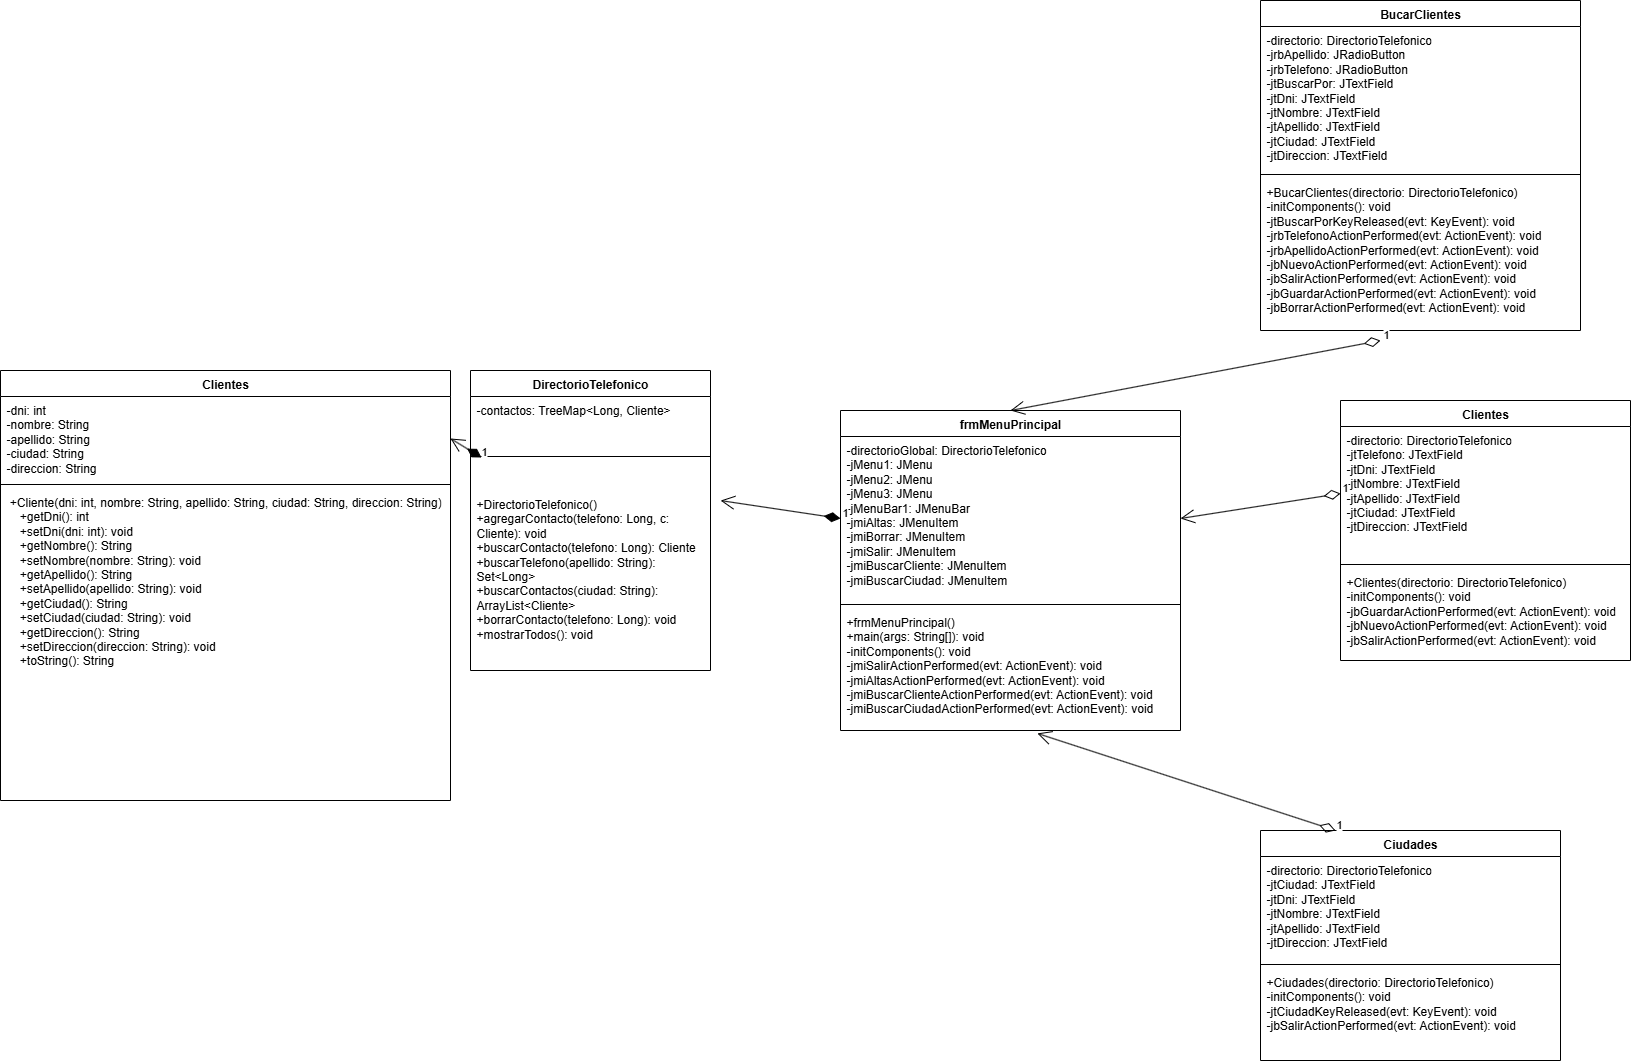

The diagram above was exported from draw.io. Its source (the exported page's mxGraphModel, read from the mxfile embedded in the PNG):
<mxGraphModel dx="543" dy="1880" grid="1" gridSize="10" guides="1" tooltips="1" connect="1" arrows="1" fold="1" page="1" pageScale="1" pageWidth="827" pageHeight="1169" math="0" shadow="0">
  <root>
    <mxCell id="0" />
    <mxCell id="1" parent="0" />
    <mxCell id="Tn8aEO137HxeCRS6yR0H-5" value="DirectorioTelefonico" style="swimlane;fontStyle=1;align=center;verticalAlign=top;childLayout=stackLayout;horizontal=1;startSize=26;horizontalStack=0;resizeParent=1;resizeParentMax=0;resizeLast=0;collapsible=1;marginBottom=0;whiteSpace=wrap;html=1;" vertex="1" parent="1">
      <mxGeometry x="470" y="60" width="240" height="300" as="geometry" />
    </mxCell>
    <mxCell id="Tn8aEO137HxeCRS6yR0H-6" value="    -contactos: TreeMap&amp;lt;Long, Cliente&amp;gt;&lt;div&gt;&lt;br/&gt;&lt;/div&gt;" style="text;strokeColor=none;fillColor=none;align=left;verticalAlign=top;spacingLeft=4;spacingRight=4;overflow=hidden;rotatable=0;points=[[0,0.5],[1,0.5]];portConstraint=eastwest;whiteSpace=wrap;html=1;" vertex="1" parent="Tn8aEO137HxeCRS6yR0H-5">
      <mxGeometry y="26" width="240" height="26" as="geometry" />
    </mxCell>
    <mxCell id="Tn8aEO137HxeCRS6yR0H-7" value="" style="line;strokeWidth=1;fillColor=none;align=left;verticalAlign=middle;spacingTop=-1;spacingLeft=3;spacingRight=3;rotatable=0;labelPosition=right;points=[];portConstraint=eastwest;strokeColor=inherit;" vertex="1" parent="Tn8aEO137HxeCRS6yR0H-5">
      <mxGeometry y="52" width="240" height="68" as="geometry" />
    </mxCell>
    <mxCell id="Tn8aEO137HxeCRS6yR0H-8" value="+DirectorioTelefonico()&lt;br/&gt;    +agregarContacto(telefono: Long, c: Cliente): void&lt;br/&gt;    +buscarContacto(telefono: Long): Cliente&lt;br/&gt;    +buscarTelefono(apellido: String): Set&amp;lt;Long&amp;gt;&lt;br/&gt;    +buscarContactos(ciudad: String): ArrayList&amp;lt;Cliente&amp;gt;&lt;br/&gt;    +borrarContacto(telefono: Long): void&lt;br/&gt;    +mostrarTodos(): void" style="text;strokeColor=none;fillColor=none;align=left;verticalAlign=top;spacingLeft=4;spacingRight=4;overflow=hidden;rotatable=0;points=[[0,0.5],[1,0.5]];portConstraint=eastwest;whiteSpace=wrap;html=1;" vertex="1" parent="Tn8aEO137HxeCRS6yR0H-5">
      <mxGeometry y="120" width="240" height="180" as="geometry" />
    </mxCell>
    <mxCell id="Tn8aEO137HxeCRS6yR0H-9" value="1" style="endArrow=open;html=1;endSize=12;startArrow=diamondThin;startSize=14;startFill=1;align=left;verticalAlign=bottom;rounded=0;entryX=1;entryY=0.5;entryDx=0;entryDy=0;exitX=0.046;exitY=0.515;exitDx=0;exitDy=0;exitPerimeter=0;" edge="1" parent="1" source="Tn8aEO137HxeCRS6yR0H-7" target="Tn8aEO137HxeCRS6yR0H-46">
      <mxGeometry x="-1" y="3" relative="1" as="geometry">
        <mxPoint x="380" y="170" as="sourcePoint" />
        <mxPoint x="305.06000000000006" y="105.05999999999995" as="targetPoint" />
      </mxGeometry>
    </mxCell>
    <mxCell id="Tn8aEO137HxeCRS6yR0H-10" value="BucarClientes " style="swimlane;fontStyle=1;align=center;verticalAlign=top;childLayout=stackLayout;horizontal=1;startSize=26;horizontalStack=0;resizeParent=1;resizeParentMax=0;resizeLast=0;collapsible=1;marginBottom=0;whiteSpace=wrap;html=1;" vertex="1" parent="1">
      <mxGeometry x="1260" y="-310" width="320" height="330" as="geometry" />
    </mxCell>
    <mxCell id="Tn8aEO137HxeCRS6yR0H-11" value="-directorio: DirectorioTelefonico&lt;br/&gt;    -jrbApellido: JRadioButton&lt;br/&gt;    -jrbTelefono: JRadioButton&lt;br/&gt;    -jtBuscarPor: JTextField&lt;br/&gt;    -jtDni: JTextField&lt;br/&gt;    -jtNombre: JTextField&lt;br/&gt;    -jtApellido: JTextField&lt;br/&gt;    -jtCiudad: JTextField&lt;br/&gt;    -jtDireccion: JTextField" style="text;strokeColor=none;fillColor=none;align=left;verticalAlign=top;spacingLeft=4;spacingRight=4;overflow=hidden;rotatable=0;points=[[0,0.5],[1,0.5]];portConstraint=eastwest;whiteSpace=wrap;html=1;" vertex="1" parent="Tn8aEO137HxeCRS6yR0H-10">
      <mxGeometry y="26" width="320" height="144" as="geometry" />
    </mxCell>
    <mxCell id="Tn8aEO137HxeCRS6yR0H-12" value="" style="line;strokeWidth=1;fillColor=none;align=left;verticalAlign=middle;spacingTop=-1;spacingLeft=3;spacingRight=3;rotatable=0;labelPosition=right;points=[];portConstraint=eastwest;strokeColor=inherit;" vertex="1" parent="Tn8aEO137HxeCRS6yR0H-10">
      <mxGeometry y="170" width="320" height="8" as="geometry" />
    </mxCell>
    <mxCell id="Tn8aEO137HxeCRS6yR0H-13" value="+BucarClientes(directorio: DirectorioTelefonico)&lt;br/&gt;    -initComponents(): void&lt;br/&gt;    -jtBuscarPorKeyReleased(evt: KeyEvent): void&lt;br/&gt;    -jrbTelefonoActionPerformed(evt: ActionEvent): void&lt;br/&gt;    -jrbApellidoActionPerformed(evt: ActionEvent): void&lt;br/&gt;    -jbNuevoActionPerformed(evt: ActionEvent): void&lt;br/&gt;    -jbSalirActionPerformed(evt: ActionEvent): void&lt;br/&gt;    -jbGuardarActionPerformed(evt: ActionEvent): void&lt;br/&gt;    -jbBorrarActionPerformed(evt: ActionEvent): void" style="text;strokeColor=none;fillColor=none;align=left;verticalAlign=top;spacingLeft=4;spacingRight=4;overflow=hidden;rotatable=0;points=[[0,0.5],[1,0.5]];portConstraint=eastwest;whiteSpace=wrap;html=1;" vertex="1" parent="Tn8aEO137HxeCRS6yR0H-10">
      <mxGeometry y="178" width="320" height="152" as="geometry" />
    </mxCell>
    <mxCell id="Tn8aEO137HxeCRS6yR0H-14" value="Ciudades" style="swimlane;fontStyle=1;align=center;verticalAlign=top;childLayout=stackLayout;horizontal=1;startSize=26;horizontalStack=0;resizeParent=1;resizeParentMax=0;resizeLast=0;collapsible=1;marginBottom=0;whiteSpace=wrap;html=1;" vertex="1" parent="1">
      <mxGeometry x="1260" y="520" width="300" height="230" as="geometry" />
    </mxCell>
    <mxCell id="Tn8aEO137HxeCRS6yR0H-15" value="  -directorio: DirectorioTelefonico&lt;br&gt;    -jtCiudad: JTextField&lt;br&gt;    -jtDni: JTextField&lt;br&gt;    -jtNombre: JTextField&lt;br&gt;    -jtApellido: JTextField&lt;br&gt;    -jtDireccion: JTextField&lt;div&gt;&lt;br/&gt;&lt;/div&gt;" style="text;strokeColor=none;fillColor=none;align=left;verticalAlign=top;spacingLeft=4;spacingRight=4;overflow=hidden;rotatable=0;points=[[0,0.5],[1,0.5]];portConstraint=eastwest;whiteSpace=wrap;html=1;" vertex="1" parent="Tn8aEO137HxeCRS6yR0H-14">
      <mxGeometry y="26" width="300" height="104" as="geometry" />
    </mxCell>
    <mxCell id="Tn8aEO137HxeCRS6yR0H-16" value="" style="line;strokeWidth=1;fillColor=none;align=left;verticalAlign=middle;spacingTop=-1;spacingLeft=3;spacingRight=3;rotatable=0;labelPosition=right;points=[];portConstraint=eastwest;strokeColor=inherit;" vertex="1" parent="Tn8aEO137HxeCRS6yR0H-14">
      <mxGeometry y="130" width="300" height="8" as="geometry" />
    </mxCell>
    <mxCell id="Tn8aEO137HxeCRS6yR0H-17" value="+Ciudades(directorio: DirectorioTelefonico)&lt;br/&gt;    -initComponents(): void&lt;br/&gt;    -jtCiudadKeyReleased(evt: KeyEvent): void&lt;br/&gt;    -jbSalirActionPerformed(evt: ActionEvent): void" style="text;strokeColor=none;fillColor=none;align=left;verticalAlign=top;spacingLeft=4;spacingRight=4;overflow=hidden;rotatable=0;points=[[0,0.5],[1,0.5]];portConstraint=eastwest;whiteSpace=wrap;html=1;" vertex="1" parent="Tn8aEO137HxeCRS6yR0H-14">
      <mxGeometry y="138" width="300" height="92" as="geometry" />
    </mxCell>
    <mxCell id="Tn8aEO137HxeCRS6yR0H-22" value="Clientes" style="swimlane;fontStyle=1;align=center;verticalAlign=top;childLayout=stackLayout;horizontal=1;startSize=26;horizontalStack=0;resizeParent=1;resizeParentMax=0;resizeLast=0;collapsible=1;marginBottom=0;whiteSpace=wrap;html=1;" vertex="1" parent="1">
      <mxGeometry x="1340" y="90" width="290" height="260" as="geometry" />
    </mxCell>
    <mxCell id="Tn8aEO137HxeCRS6yR0H-23" value=" -directorio: DirectorioTelefonico&lt;br/&gt;    -jtTelefono: JTextField&lt;br/&gt;    -jtDni: JTextField&lt;br/&gt;    -jtNombre: JTextField&lt;br/&gt;    -jtApellido: JTextField&lt;br/&gt;    -jtCiudad: JTextField&lt;br/&gt;    -jtDireccion: JTextField" style="text;strokeColor=none;fillColor=none;align=left;verticalAlign=top;spacingLeft=4;spacingRight=4;overflow=hidden;rotatable=0;points=[[0,0.5],[1,0.5]];portConstraint=eastwest;whiteSpace=wrap;html=1;" vertex="1" parent="Tn8aEO137HxeCRS6yR0H-22">
      <mxGeometry y="26" width="290" height="134" as="geometry" />
    </mxCell>
    <mxCell id="Tn8aEO137HxeCRS6yR0H-24" value="" style="line;strokeWidth=1;fillColor=none;align=left;verticalAlign=middle;spacingTop=-1;spacingLeft=3;spacingRight=3;rotatable=0;labelPosition=right;points=[];portConstraint=eastwest;strokeColor=inherit;" vertex="1" parent="Tn8aEO137HxeCRS6yR0H-22">
      <mxGeometry y="160" width="290" height="8" as="geometry" />
    </mxCell>
    <mxCell id="Tn8aEO137HxeCRS6yR0H-25" value="  +Clientes(directorio: DirectorioTelefonico)&lt;br&gt;    -initComponents(): void&lt;br&gt;    -jbGuardarActionPerformed(evt: ActionEvent): void&lt;br&gt;    -jbNuevoActionPerformed(evt: ActionEvent): void&lt;div&gt;-jbSalirActionPerformed(evt: ActionEvent): void&amp;nbsp;&lt;/div&gt;" style="text;strokeColor=none;fillColor=none;align=left;verticalAlign=top;spacingLeft=4;spacingRight=4;overflow=hidden;rotatable=0;points=[[0,0.5],[1,0.5]];portConstraint=eastwest;whiteSpace=wrap;html=1;" vertex="1" parent="Tn8aEO137HxeCRS6yR0H-22">
      <mxGeometry y="168" width="290" height="92" as="geometry" />
    </mxCell>
    <mxCell id="Tn8aEO137HxeCRS6yR0H-26" value=" frmMenuPrincipal" style="swimlane;fontStyle=1;align=center;verticalAlign=top;childLayout=stackLayout;horizontal=1;startSize=26;horizontalStack=0;resizeParent=1;resizeParentMax=0;resizeLast=0;collapsible=1;marginBottom=0;whiteSpace=wrap;html=1;" vertex="1" parent="1">
      <mxGeometry x="840" y="100" width="340" height="320" as="geometry" />
    </mxCell>
    <mxCell id="Tn8aEO137HxeCRS6yR0H-27" value="  -directorioGlobal: DirectorioTelefonico&lt;br/&gt;    -jMenu1: JMenu&lt;br/&gt;    -jMenu2: JMenu&lt;br/&gt;    -jMenu3: JMenu&lt;br/&gt;    -jMenuBar1: JMenuBar&lt;br/&gt;    -jmiAltas: JMenuItem&lt;br/&gt;    -jmiBorrar: JMenuItem&lt;br/&gt;    -jmiSalir: JMenuItem&lt;br/&gt;    -jmiBuscarCliente: JMenuItem&lt;br/&gt;    -jmiBuscarCiudad: JMenuItem" style="text;strokeColor=none;fillColor=none;align=left;verticalAlign=top;spacingLeft=4;spacingRight=4;overflow=hidden;rotatable=0;points=[[0,0.5],[1,0.5]];portConstraint=eastwest;whiteSpace=wrap;html=1;" vertex="1" parent="Tn8aEO137HxeCRS6yR0H-26">
      <mxGeometry y="26" width="340" height="164" as="geometry" />
    </mxCell>
    <mxCell id="Tn8aEO137HxeCRS6yR0H-28" value="" style="line;strokeWidth=1;fillColor=none;align=left;verticalAlign=middle;spacingTop=-1;spacingLeft=3;spacingRight=3;rotatable=0;labelPosition=right;points=[];portConstraint=eastwest;strokeColor=inherit;" vertex="1" parent="Tn8aEO137HxeCRS6yR0H-26">
      <mxGeometry y="190" width="340" height="8" as="geometry" />
    </mxCell>
    <mxCell id="Tn8aEO137HxeCRS6yR0H-29" value=" +frmMenuPrincipal()&lt;br/&gt;    +main(args: String[]): void&lt;br/&gt;    -initComponents(): void&lt;br/&gt;    -jmiSalirActionPerformed(evt: ActionEvent): void&lt;br/&gt;    -jmiAltasActionPerformed(evt: ActionEvent): void&lt;br/&gt;    -jmiBuscarClienteActionPerformed(evt: ActionEvent): void&lt;br/&gt;    -jmiBuscarCiudadActionPerformed(evt: ActionEvent): void" style="text;strokeColor=none;fillColor=none;align=left;verticalAlign=top;spacingLeft=4;spacingRight=4;overflow=hidden;rotatable=0;points=[[0,0.5],[1,0.5]];portConstraint=eastwest;whiteSpace=wrap;html=1;" vertex="1" parent="Tn8aEO137HxeCRS6yR0H-26">
      <mxGeometry y="198" width="340" height="122" as="geometry" />
    </mxCell>
    <mxCell id="Tn8aEO137HxeCRS6yR0H-34" value="1" style="endArrow=open;html=1;endSize=12;startArrow=diamondThin;startSize=14;startFill=1;align=left;verticalAlign=bottom;rounded=0;entryX=1.042;entryY=0.056;entryDx=0;entryDy=0;entryPerimeter=0;exitX=0;exitY=0.5;exitDx=0;exitDy=0;" edge="1" parent="1" source="Tn8aEO137HxeCRS6yR0H-27" target="Tn8aEO137HxeCRS6yR0H-8">
      <mxGeometry x="-1" y="3" relative="1" as="geometry">
        <mxPoint x="1680" y="240" as="sourcePoint" />
        <mxPoint x="1840" y="240" as="targetPoint" />
      </mxGeometry>
    </mxCell>
    <mxCell id="Tn8aEO137HxeCRS6yR0H-39" value="1" style="endArrow=open;html=1;endSize=12;startArrow=diamondThin;startSize=14;startFill=0;align=left;verticalAlign=bottom;rounded=0;exitX=0.375;exitY=1.066;exitDx=0;exitDy=0;exitPerimeter=0;entryX=0.5;entryY=0;entryDx=0;entryDy=0;" edge="1" parent="1" source="Tn8aEO137HxeCRS6yR0H-13" target="Tn8aEO137HxeCRS6yR0H-26">
      <mxGeometry x="-1" y="3" relative="1" as="geometry">
        <mxPoint x="1190" y="390" as="sourcePoint" />
        <mxPoint x="1350" y="390" as="targetPoint" />
      </mxGeometry>
    </mxCell>
    <mxCell id="Tn8aEO137HxeCRS6yR0H-40" value="1" style="endArrow=open;html=1;endSize=12;startArrow=diamondThin;startSize=14;startFill=0;align=left;verticalAlign=bottom;rounded=0;exitX=0.25;exitY=0;exitDx=0;exitDy=0;entryX=0.579;entryY=1.024;entryDx=0;entryDy=0;entryPerimeter=0;" edge="1" parent="1" source="Tn8aEO137HxeCRS6yR0H-14" target="Tn8aEO137HxeCRS6yR0H-29">
      <mxGeometry x="-1" y="3" relative="1" as="geometry">
        <mxPoint x="1050" y="290" as="sourcePoint" />
        <mxPoint x="1150" y="920" as="targetPoint" />
      </mxGeometry>
    </mxCell>
    <mxCell id="Tn8aEO137HxeCRS6yR0H-41" value="1" style="endArrow=open;html=1;endSize=12;startArrow=diamondThin;startSize=14;startFill=0;align=left;verticalAlign=bottom;rounded=0;exitX=0;exitY=0.5;exitDx=0;exitDy=0;entryX=1;entryY=0.5;entryDx=0;entryDy=0;" edge="1" parent="1" source="Tn8aEO137HxeCRS6yR0H-23" target="Tn8aEO137HxeCRS6yR0H-27">
      <mxGeometry x="-1" y="3" relative="1" as="geometry">
        <mxPoint x="1170" y="290" as="sourcePoint" />
        <mxPoint x="1270" y="920" as="targetPoint" />
      </mxGeometry>
    </mxCell>
    <mxCell id="Tn8aEO137HxeCRS6yR0H-45" value="Clientes" style="swimlane;fontStyle=1;align=center;verticalAlign=top;childLayout=stackLayout;horizontal=1;startSize=26;horizontalStack=0;resizeParent=1;resizeParentMax=0;resizeLast=0;collapsible=1;marginBottom=0;whiteSpace=wrap;html=1;" vertex="1" parent="1">
      <mxGeometry y="60" width="450" height="430" as="geometry" />
    </mxCell>
    <mxCell id="Tn8aEO137HxeCRS6yR0H-46" value="&lt;div&gt;-dni: int&lt;/div&gt;&lt;div&gt;-nombre: String&lt;/div&gt;&lt;div&gt;-apellido: String&lt;/div&gt;&lt;div&gt;-ciudad: String&lt;/div&gt;&lt;div&gt;-direccion: String&lt;/div&gt;" style="text;strokeColor=none;fillColor=none;align=left;verticalAlign=top;spacingLeft=4;spacingRight=4;overflow=hidden;rotatable=0;points=[[0,0.5],[1,0.5]];portConstraint=eastwest;whiteSpace=wrap;html=1;" vertex="1" parent="Tn8aEO137HxeCRS6yR0H-45">
      <mxGeometry y="26" width="450" height="84" as="geometry" />
    </mxCell>
    <mxCell id="Tn8aEO137HxeCRS6yR0H-47" value="" style="line;strokeWidth=1;fillColor=none;align=left;verticalAlign=middle;spacingTop=-1;spacingLeft=3;spacingRight=3;rotatable=0;labelPosition=right;points=[];portConstraint=eastwest;strokeColor=inherit;" vertex="1" parent="Tn8aEO137HxeCRS6yR0H-45">
      <mxGeometry y="110" width="450" height="8" as="geometry" />
    </mxCell>
    <mxCell id="Tn8aEO137HxeCRS6yR0H-48" value="&lt;div&gt;&amp;nbsp;+Cliente(dni: int, nombre: String, apellido: String, ciudad: String, direccion: String)&lt;/div&gt;&lt;div&gt;&amp;nbsp; &amp;nbsp; +getDni(): int&lt;/div&gt;&lt;div&gt;&amp;nbsp; &amp;nbsp; +setDni(dni: int): void&lt;/div&gt;&lt;div&gt;&amp;nbsp; &amp;nbsp; +getNombre(): String&lt;/div&gt;&lt;div&gt;&amp;nbsp; &amp;nbsp; +setNombre(nombre: String): void&lt;/div&gt;&lt;div&gt;&amp;nbsp; &amp;nbsp; +getApellido(): String&lt;/div&gt;&lt;div&gt;&amp;nbsp; &amp;nbsp; +setApellido(apellido: String): void&lt;/div&gt;&lt;div&gt;&amp;nbsp; &amp;nbsp; +getCiudad(): String&lt;/div&gt;&lt;div&gt;&amp;nbsp; &amp;nbsp; +setCiudad(ciudad: String): void&lt;/div&gt;&lt;div&gt;&amp;nbsp; &amp;nbsp; +getDireccion(): String&lt;/div&gt;&lt;div&gt;&amp;nbsp; &amp;nbsp; +setDireccion(direccion: String): void&lt;/div&gt;&lt;div&gt;&amp;nbsp; &amp;nbsp; +toString(): String&lt;/div&gt;" style="text;strokeColor=none;fillColor=none;align=left;verticalAlign=top;spacingLeft=4;spacingRight=4;overflow=hidden;rotatable=0;points=[[0,0.5],[1,0.5]];portConstraint=eastwest;whiteSpace=wrap;html=1;" vertex="1" parent="Tn8aEO137HxeCRS6yR0H-45">
      <mxGeometry y="118" width="450" height="312" as="geometry" />
    </mxCell>
  </root>
</mxGraphModel>